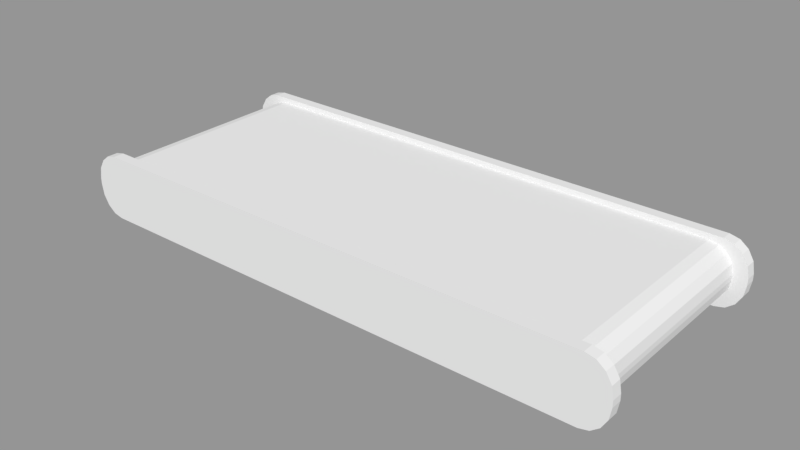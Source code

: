# Source: Conveyor.blend  (saved by Blender 2.78.0; exported with 4.5.12 LTS)
import bpy
from mathutils import Matrix  # noqa: F401  (used for matrix-valued properties, if any)

bpy.ops.wm.read_factory_settings(use_empty=True)
scene = bpy.context.scene
scene.name = 'Scene'

# ---- collections
col_collection_1 = bpy.data.collections.new('Collection 1'); scene.collection.children.link(col_collection_1)

# ---- meshes
me_cube = bpy.data.meshes.new('Cube')
me_cube.from_pydata([(-2.5, -1.0, -0.02399), (-2.274, -1.0, -0.25), (-2.483, -1.0, -0.1105), (-2.434, -1.0, -0.1838), (-2.36, -1.0, -0.2328), (-2.274, -1.0, 0.25), (-2.5, -1.0, 0.02399), (-2.36, -1.0, 0.2328), (-2.434, -1.0, 0.1838), (-2.483, -1.0, 0.1105), (-2.274, 1.0, -0.25), (-2.5, 1.0, -0.02399), (-2.36, 1.0, -0.2328), (-2.434, 1.0, -0.1838), (-2.483, 1.0, -0.1105), (-2.5, 1.0, 0.02399), (-2.274, 1.0, 0.25), (-2.483, 1.0, 0.1105), (-2.434, 1.0, 0.1838), (-2.36, 1.0, 0.2328), (2.274, -1.0, -0.25), (2.5, -1.0, -0.02399), (2.36, -1.0, -0.2328), (2.434, -1.0, -0.1838), (2.483, -1.0, -0.1105), (2.5, -1.0, 0.02399), (2.274, -1.0, 0.25), (2.483, -1.0, 0.1105), (2.434, -1.0, 0.1838), (2.36, -1.0, 0.2328), (2.5, 1.0, -0.02399), (2.274, 1.0, -0.25), (2.483, 1.0, -0.1105), (2.434, 1.0, -0.1838), (2.36, 1.0, -0.2328), (2.274, 1.0, 0.25), (2.5, 1.0, 0.02399), (2.36, 1.0, 0.2328), (2.434, 1.0, 0.1838), (2.483, 1.0, 0.1105)], [], [(30, 36, 25, 21), (35, 16, 5, 26), (0, 6, 15, 11), (10, 1, 4, 12), (12, 4, 3, 13), (13, 3, 2, 14), (14, 2, 0, 11), (5, 16, 19, 7), (7, 19, 18, 8), (8, 18, 17, 9), (9, 17, 15, 6), (20, 31, 34, 22), (22, 34, 33, 23), (23, 33, 32, 24), (24, 32, 30, 21), (35, 26, 29, 37), (37, 29, 28, 38), (38, 28, 27, 39), (39, 27, 25, 36), (10, 31, 20, 1)])
_uv = me_cube.uv_layers.new(name='UVMap')
_uv.uv.foreach_set('vector', [0.5333, 4.353e-05, 0.5378, 4.35e-05, 0.5378, 0.1887, 0.5333, 0.1887, 0.5711, 4.344e-05, 1.0, 4.345e-05, 1.0, 0.1887, 0.5711, 0.1887, 0.03783, 0.1887, 0.03331, 0.1887, 0.03331, 4.407e-05, 0.03783, 4.405e-05, 0.0711, 4.395e-05, 0.0711, 0.1887, 0.06278, 0.1887, 0.06278, 4.395e-05, 0.06278, 4.395e-05, 0.06278, 0.1887, 0.05447, 0.1887, 0.05447, 4.398e-05, 0.05447, 4.398e-05, 0.05447, 0.1887, 0.04615, 0.1887, 0.04615, 4.401e-05, 0.04615, 4.401e-05, 0.04615, 0.1887, 0.03783, 0.1887, 0.03783, 4.405e-05, 4.343e-05, 0.1887, 4.343e-05, 4.42e-05, 0.00836, 4.419e-05, 0.00836, 0.1887, 0.00836, 0.1887, 0.00836, 4.419e-05, 0.01668, 4.417e-05, 0.01668, 0.1887, 0.01668, 0.1887, 0.01668, 4.417e-05, 0.02499, 4.413e-05, 0.02499, 0.1887, 0.02499, 0.1887, 0.02499, 4.413e-05, 0.03331, 4.407e-05, 0.03331, 0.1887, 0.5, 0.1887, 0.5, 4.369e-05, 0.5083, 4.365e-05, 0.5083, 0.1887, 0.5083, 0.1887, 0.5083, 4.365e-05, 0.5166, 4.362e-05, 0.5166, 0.1887, 0.5166, 0.1887, 0.5166, 4.362e-05, 0.5249, 4.358e-05, 0.5249, 0.1887, 0.5249, 0.1887, 0.5249, 4.358e-05, 0.5333, 4.353e-05, 0.5333, 0.1887, 0.5711, 4.344e-05, 0.5711, 0.1887, 0.5627, 0.1887, 0.5627, 4.343e-05, 0.5627, 4.343e-05, 0.5627, 0.1887, 0.5544, 0.1887, 0.5544, 4.344e-05, 0.5544, 4.344e-05, 0.5544, 0.1887, 0.5461, 0.1887, 0.5461, 4.346e-05, 0.5461, 4.346e-05, 0.5461, 0.1887, 0.5378, 0.1887, 0.5378, 4.35e-05, 0.0711, 4.395e-05, 0.5, 4.369e-05, 0.5, 0.1887, 0.0711, 0.1887])
me_cube.use_remesh_preserve_volume = False
me_cube.use_remesh_preserve_attributes = False
me_cube.use_mirror_vertex_groups = False
me_cube.update()
me_cube_003 = bpy.data.meshes.new('Cube.003')
me_cube_003.from_pydata([(-2.625, -0.05, -0.02879), (-2.388, -0.05, -0.3), (-2.607, -0.05, -0.1326), (-2.555, -0.05, -0.2206), (-2.479, -0.05, -0.2794), (-2.388, -0.05, 0.3), (-2.625, -0.05, 0.02879), (-2.479, -0.05, 0.2794), (-2.555, -0.05, 0.2206), (-2.607, -0.05, 0.1326), (-2.388, 0.05, -0.3), (-2.625, 0.05, -0.02879), (-2.479, 0.05, -0.2794), (-2.555, 0.05, -0.2206), (-2.607, 0.05, -0.1326), (-2.625, 0.05, 0.02879), (-2.388, 0.05, 0.3), (-2.607, 0.05, 0.1326), (-2.555, 0.05, 0.2206), (-2.479, 0.05, 0.2794), (2.388, -0.05, -0.3), (2.625, -0.05, -0.02879), (2.479, -0.05, -0.2794), (2.555, -0.05, -0.2206), (2.607, -0.05, -0.1326), (2.625, -0.05, 0.02879), (2.388, -0.05, 0.3), (2.607, -0.05, 0.1326), (2.555, -0.05, 0.2206), (2.479, -0.05, 0.2794), (2.625, 0.05, -0.02879), (2.388, 0.05, -0.3), (2.607, 0.05, -0.1326), (2.555, 0.05, -0.2206), (2.479, 0.05, -0.2794), (2.388, 0.05, 0.3), (2.625, 0.05, 0.02879), (2.479, 0.05, 0.2794), (2.555, 0.05, 0.2206), (2.607, 0.05, 0.1326), (-2.625, -2.05, -0.02879), (-2.388, -2.05, -0.3), (-2.607, -2.05, -0.1326), (-2.555, -2.05, -0.2206), (-2.479, -2.05, -0.2794), (-2.388, -2.05, 0.3), (-2.625, -2.05, 0.02879), (-2.479, -2.05, 0.2794), (-2.555, -2.05, 0.2206), (-2.607, -2.05, 0.1326), (-2.388, -1.95, -0.3), (-2.625, -1.95, -0.02879), (-2.479, -1.95, -0.2794), (-2.555, -1.95, -0.2206), (-2.607, -1.95, -0.1326), (-2.625, -1.95, 0.02879), (-2.388, -1.95, 0.3), (-2.607, -1.95, 0.1326), (-2.555, -1.95, 0.2206), (-2.479, -1.95, 0.2794), (2.388, -2.05, -0.3), (2.625, -2.05, -0.02879), (2.479, -2.05, -0.2794), (2.555, -2.05, -0.2206), (2.607, -2.05, -0.1326), (2.625, -2.05, 0.02879), (2.388, -2.05, 0.3), (2.607, -2.05, 0.1326), (2.555, -2.05, 0.2206), (2.479, -2.05, 0.2794), (2.625, -1.95, -0.02879), (2.388, -1.95, -0.3), (2.607, -1.95, -0.1326), (2.555, -1.95, -0.2206), (2.479, -1.95, -0.2794), (2.388, -1.95, 0.3), (2.625, -1.95, 0.02879), (2.479, -1.95, 0.2794), (2.555, -1.95, 0.2206), (2.607, -1.95, 0.1326)], [], [(20, 22, 23, 24, 21, 25, 27, 28, 29, 26, 5, 7, 8, 9, 6, 0, 2, 3, 4, 1), (30, 36, 25, 21), (35, 16, 5, 26), (0, 6, 15, 11), (10, 12, 13, 14, 11, 15, 17, 18, 19, 16, 35, 37, 38, 39, 36, 30, 32, 33, 34, 31), (10, 1, 4, 12), (12, 4, 3, 13), (13, 3, 2, 14), (14, 2, 0, 11), (5, 16, 19, 7), (7, 19, 18, 8), (8, 18, 17, 9), (9, 17, 15, 6), (20, 31, 34, 22), (22, 34, 33, 23), (23, 33, 32, 24), (24, 32, 30, 21), (35, 26, 29, 37), (37, 29, 28, 38), (38, 28, 27, 39), (39, 27, 25, 36), (10, 31, 20, 1), (60, 62, 63, 64, 61, 65, 67, 68, 69, 66, 45, 47, 48, 49, 46, 40, 42, 43, 44, 41), (70, 76, 65, 61), (75, 56, 45, 66), (40, 46, 55, 51), (50, 52, 53, 54, 51, 55, 57, 58, 59, 56, 75, 77, 78, 79, 76, 70, 72, 73, 74, 71), (50, 41, 44, 52), (52, 44, 43, 53), (53, 43, 42, 54), (54, 42, 40, 51), (45, 56, 59, 47), (47, 59, 58, 48), (48, 58, 57, 49), (49, 57, 55, 46), (60, 71, 74, 62), (62, 74, 73, 63), (63, 73, 72, 64), (64, 72, 70, 61), (75, 66, 69, 77), (77, 69, 68, 78), (78, 68, 67, 79), (79, 67, 65, 76), (50, 71, 60, 41)])
_uv = me_cube_003.uv_layers.new(name='UVMap')
_uv.uv.foreach_set('vector', [0.9197, 0.3055, 0.9364, 0.3091, 0.9506, 0.3198, 0.9601, 0.3359, 0.9635, 0.3549, 0.9635, 0.371, 0.9602, 0.39, 0.9508, 0.4062, 0.9362, 0.4204, 0.9182, 0.4337, 0.04288, 0.4207, 0.02628, 0.4167, 0.01233, 0.4057, 0.003141, 0.3894, 0.0001123, 0.3703, 0.000269, 0.3598, 0.003863, 0.3408, 0.01353, 0.3248, 0.02781, 0.3143, 0.04451, 0.3107, 0.9734, 0.09828, 0.9741, 0.08361, 0.9995, 0.08299, 0.9999, 0.1004, 0.9184, 0.02365, 0.06296, 0.01846, 0.05882, 0.0001136, 0.9267, 0.0001123, 0.0001593, 0.07265, 0.0001123, 0.05957, 0.0204, 0.0622, 0.01987, 0.07208, 0.04391, 0.3052, 0.02724, 0.3015, 0.01306, 0.2909, 0.003537, 0.2748, 0.0001123, 0.2558, 0.0001123, 0.2397, 0.003425, 0.2207, 0.01286, 0.2045, 0.02739, 0.1903, 0.04539, 0.177, 0.9208, 0.19, 0.9373, 0.194, 0.9513, 0.205, 0.9605, 0.2213, 0.9635, 0.2403, 0.9634, 0.2509, 0.9598, 0.2699, 0.9501, 0.2859, 0.9358, 0.2964, 0.9191, 0.3, 0.05789, 0.1192, 0.05132, 0.1391, 0.0314, 0.1304, 0.04233, 0.1135, 0.04233, 0.1135, 0.0314, 0.1304, 0.01472, 0.1158, 0.03009, 0.1039, 0.03009, 0.1039, 0.01472, 0.1158, 0.003958, 0.09555, 0.02234, 0.08964, 0.02234, 0.08964, 0.003958, 0.09555, 0.0001593, 0.07265, 0.01987, 0.07208, 0.05882, 0.0001136, 0.06296, 0.01846, 0.04768, 0.023, 0.03983, 0.00574, 0.03983, 0.00574, 0.04768, 0.023, 0.03433, 0.03194, 0.02139, 0.01739, 0.02139, 0.01739, 0.03433, 0.03194, 0.02468, 0.04541, 0.007046, 0.03603, 0.007046, 0.03603, 0.02468, 0.04541, 0.0204, 0.0622, 0.0001123, 0.05957, 0.9245, 0.1768, 0.9185, 0.1552, 0.9417, 0.1482, 0.952, 0.1701, 0.952, 0.1701, 0.9417, 0.1482, 0.958, 0.1353, 0.9752, 0.1535, 0.9752, 0.1535, 0.958, 0.1353, 0.969, 0.1186, 0.9916, 0.1296, 0.9916, 0.1296, 0.969, 0.1186, 0.9734, 0.09828, 0.9999, 0.1004, 0.9184, 0.02365, 0.9267, 0.0001123, 0.9551, 0.008302, 0.9421, 0.03111, 0.9421, 0.03111, 0.9551, 0.008302, 0.9792, 0.02834, 0.9595, 0.04584, 0.9595, 0.04584, 0.9792, 0.02834, 0.9938, 0.05428, 0.9702, 0.06305, 0.9702, 0.06305, 0.9938, 0.05428, 0.9995, 0.08299, 0.9741, 0.08361, 0.05789, 0.1192, 0.9185, 0.1552, 0.9245, 0.1768, 0.05132, 0.1391, 0.9197, 0.3055, 0.9364, 0.3091, 0.9506, 0.3198, 0.9601, 0.3359, 0.9635, 0.3549, 0.9635, 0.371, 0.9602, 0.39, 0.9508, 0.4062, 0.9362, 0.4204, 0.9182, 0.4337, 0.04288, 0.4207, 0.02628, 0.4167, 0.01233, 0.4057, 0.003141, 0.3894, 0.0001123, 0.3703, 0.000269, 0.3598, 0.003863, 0.3408, 0.01353, 0.3248, 0.02781, 0.3143, 0.04451, 0.3107, 0.9734, 0.09828, 0.9741, 0.08361, 0.9995, 0.08299, 0.9999, 0.1004, 0.9184, 0.02365, 0.06296, 0.01846, 0.05882, 0.0001136, 0.9267, 0.0001123, 0.0001593, 0.07265, 0.0001123, 0.05957, 0.0204, 0.0622, 0.01987, 0.07208, 0.04391, 0.3052, 0.02724, 0.3015, 0.01306, 0.2909, 0.003537, 0.2748, 0.0001123, 0.2558, 0.0001123, 0.2397, 0.003425, 0.2207, 0.01286, 0.2045, 0.02739, 0.1903, 0.04539, 0.177, 0.9208, 0.19, 0.9373, 0.194, 0.9513, 0.205, 0.9605, 0.2213, 0.9635, 0.2403, 0.9634, 0.2509, 0.9598, 0.2699, 0.9501, 0.2859, 0.9358, 0.2964, 0.9191, 0.3, 0.05789, 0.1192, 0.05132, 0.1391, 0.0314, 0.1304, 0.04233, 0.1135, 0.04233, 0.1135, 0.0314, 0.1304, 0.01472, 0.1158, 0.03009, 0.1039, 0.03009, 0.1039, 0.01472, 0.1158, 0.003958, 0.09555, 0.02234, 0.08964, 0.02234, 0.08964, 0.003958, 0.09555, 0.0001593, 0.07265, 0.01987, 0.07208, 0.05882, 0.0001136, 0.06296, 0.01846, 0.04768, 0.023, 0.03983, 0.00574, 0.03983, 0.00574, 0.04768, 0.023, 0.03433, 0.03194, 0.02139, 0.01739, 0.02139, 0.01739, 0.03433, 0.03194, 0.02468, 0.04541, 0.007046, 0.03603, 0.007046, 0.03603, 0.02468, 0.04541, 0.0204, 0.0622, 0.0001123, 0.05957, 0.9245, 0.1768, 0.9185, 0.1552, 0.9417, 0.1482, 0.952, 0.1701, 0.952, 0.1701, 0.9417, 0.1482, 0.958, 0.1353, 0.9752, 0.1535, 0.9752, 0.1535, 0.958, 0.1353, 0.969, 0.1186, 0.9916, 0.1296, 0.9916, 0.1296, 0.969, 0.1186, 0.9734, 0.09828, 0.9999, 0.1004, 0.9184, 0.02365, 0.9267, 0.0001123, 0.9551, 0.008302, 0.9421, 0.03111, 0.9421, 0.03111, 0.9551, 0.008302, 0.9792, 0.02834, 0.9595, 0.04584, 0.9595, 0.04584, 0.9792, 0.02834, 0.9938, 0.05428, 0.9702, 0.06305, 0.9702, 0.06305, 0.9938, 0.05428, 0.9995, 0.08299, 0.9741, 0.08361, 0.05789, 0.1192, 0.9185, 0.1552, 0.9245, 0.1768, 0.05132, 0.1391])
me_cube_003.use_remesh_preserve_volume = False
me_cube_003.use_remesh_preserve_attributes = False
me_cube_003.use_mirror_vertex_groups = False
me_cube_003.update()

# ---- objects
ob_conveyor = bpy.data.objects.new('Conveyor', me_cube)
ob_sides = bpy.data.objects.new('Sides', me_cube_003)

# ---- transforms, parenting, visibility, modifiers, constraints
ob_conveyor.location = (0.0, 0.0, 0.0)
ob_conveyor.lineart.crease_threshold = 0.0
ob_sides.location = (0.0, 1.0, 0.0)
ob_sides.lineart.crease_threshold = 0.0

# ---- collection membership
col_collection_1.objects.link(ob_conveyor)
col_collection_1.objects.link(ob_sides)

# ---- scene / render settings (as saved in the file)
scene.frame_start = 1; scene.frame_end = 250; scene.frame_set(1)
scene.render.engine = 'BLENDER_EEVEE_NEXT'
scene.render.resolution_percentage = 50
scene.render.dither_intensity = 0.0
scene.cycles.use_denoising = False
scene.cycles.samples = 128
scene.cycles.sampling_pattern = 'TABULATED_SOBOL'
scene.cycles.light_sampling_threshold = 0.0
scene.cycles.use_adaptive_sampling = False
scene.cycles.use_light_tree = False
scene.cycles.blur_glossy = 0.0
scene.cycles.sample_clamp_indirect = 0.0
scene.view_settings.view_transform = 'Standard'
bpy.context.view_layer.update()

# ---- added for rendering (the .blend has no active camera and no usable light): camera, sun + grey world if the file has none
cam_auto = bpy.data.cameras.new('AutoCamera')
cam_auto.lens = 50.0
cam_auto.sensor_width = 36.0
cam_auto.clip_end = 1000.0
ob_auto_camera = bpy.data.objects.new('AutoCamera', cam_auto)
scene.collection.objects.link(ob_auto_camera)
ob_auto_camera.location = (5.26098, -6.31318, 4.20879)
ob_auto_camera.rotation_euler = (1.09748, -7.21219e-08, 0.694738)
scene.camera = ob_auto_camera
light_auto_sun = bpy.data.lights.new('AutoSun', 'SUN')
light_auto_sun.energy = 3.0
light_auto_sun.angle = 0.0523599
ob_auto_sun = bpy.data.objects.new('AutoSun', light_auto_sun)
scene.collection.objects.link(ob_auto_sun)
ob_auto_sun.rotation_euler = (0.872665, 0.174533, 0.523599)
if scene.world is None:
    world_auto = bpy.data.worlds.new('AutoWorld')
    world_auto.color = (0.3, 0.3, 0.3)
    scene.world = world_auto
bpy.context.view_layer.update()
